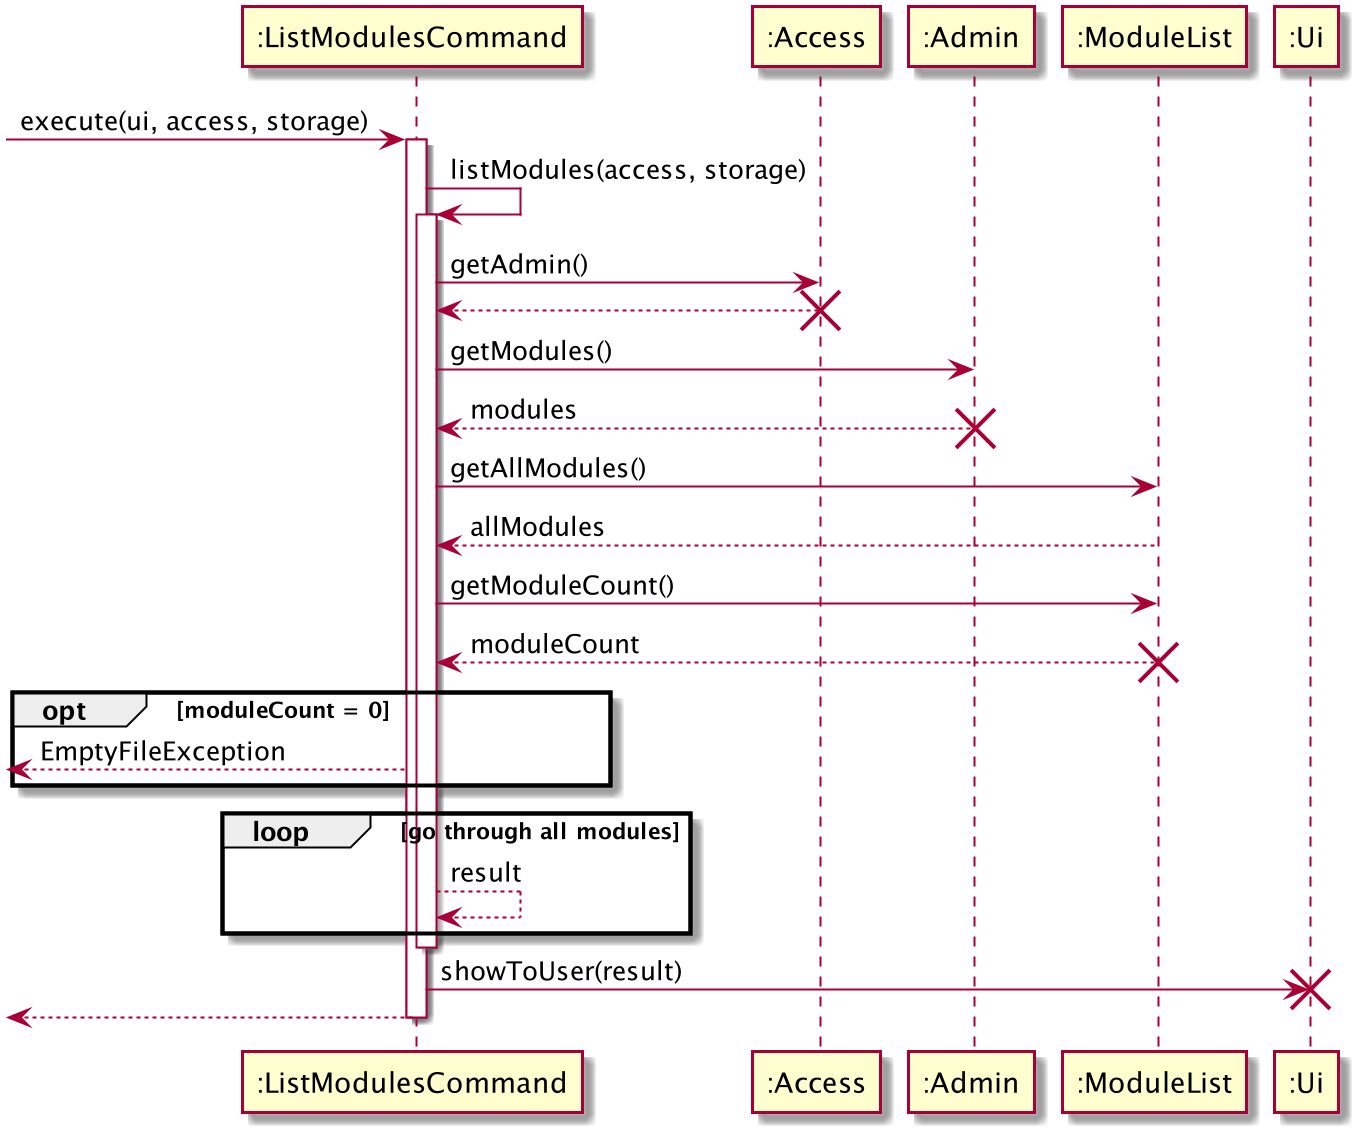

The diagram above was rendered by PlantUML. Its source (embedded in the PNG):
@startuml
-> ":ListModulesCommand" : execute(ui, access, storage)
activate ":ListModulesCommand"
":ListModulesCommand" -> ":ListModulesCommand" : listModules(access, storage)
activate ":ListModulesCommand"
":ListModulesCommand" -> ":Access" : getAdmin()
":ListModulesCommand" <-- ":Access"
destroy ":Access"
":ListModulesCommand" -> ":Admin" : getModules()
":ListModulesCommand" <-- ":Admin" : modules
destroy ":Admin"
":ListModulesCommand" -> ":ModuleList" : getAllModules()
":ListModulesCommand" <-- ":ModuleList" : allModules
":ListModulesCommand" -> ":ModuleList" : getModuleCount()
":ListModulesCommand" <-- ":ModuleList" : moduleCount
destroy ":ModuleList"
opt moduleCount = 0
    <-- ":ListModulesCommand" : EmptyFileException
end
loop go through all modules
":ListModulesCommand" --> ":ListModulesCommand" : result
end
deactivate ":ListModulesCommand"
":ListModulesCommand" -> ":Ui" : showToUser(result)
destroy ":Ui"
<-- ":ListModulesCommand"
deactivate ":ListModulesCommand"
@enduml